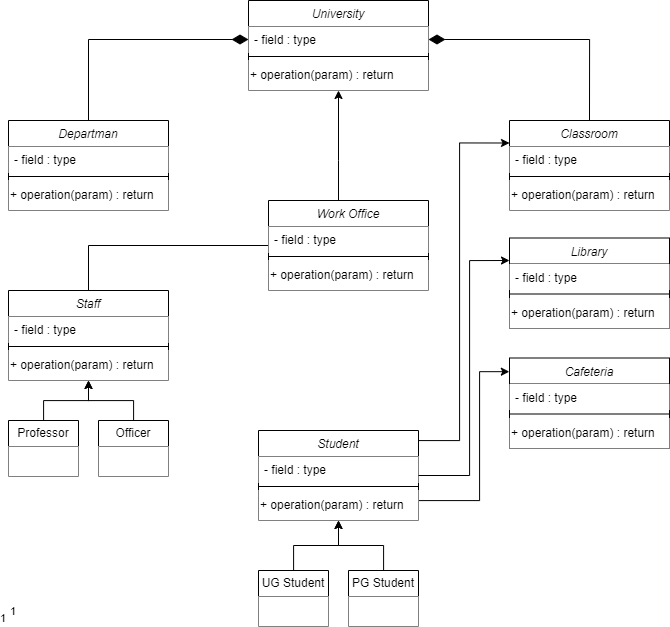

The diagram above was exported from draw.io. Its source (the exported page's mxGraphModel, read from the mxfile embedded in the PNG):
<mxGraphModel dx="2169" dy="929" grid="1" gridSize="10" guides="1" tooltips="1" connect="1" arrows="1" fold="1" page="1" pageScale="1" pageWidth="827" pageHeight="1169" math="0" shadow="0">
  <root>
    <mxCell id="WIyWlLk6GJQsqaUBKTNV-0" />
    <mxCell id="WIyWlLk6GJQsqaUBKTNV-1" parent="WIyWlLk6GJQsqaUBKTNV-0" />
    <mxCell id="zkfFHV4jXpPFQw0GAbJ--0" value="University" style="swimlane;fontStyle=2;align=center;verticalAlign=top;childLayout=stackLayout;horizontal=1;startSize=26;horizontalStack=0;resizeParent=1;resizeLast=0;collapsible=1;marginBottom=0;rounded=0;shadow=0;strokeWidth=1;fillColor=#FFFFFF;" parent="WIyWlLk6GJQsqaUBKTNV-1" vertex="1">
      <mxGeometry x="289" y="40" width="180" height="90" as="geometry">
        <mxRectangle x="310" y="90" width="160" height="26" as="alternateBounds" />
      </mxGeometry>
    </mxCell>
    <mxCell id="zkfFHV4jXpPFQw0GAbJ--1" value="- field : type" style="text;align=left;verticalAlign=top;spacingLeft=4;spacingRight=4;overflow=hidden;rotatable=0;points=[[0,0.5],[1,0.5]];portConstraint=eastwest;fillColor=#FFFFFF;" parent="zkfFHV4jXpPFQw0GAbJ--0" vertex="1">
      <mxGeometry y="26" width="180" height="26" as="geometry" />
    </mxCell>
    <mxCell id="zkfFHV4jXpPFQw0GAbJ--4" value="" style="line;html=1;strokeWidth=1;align=left;verticalAlign=middle;spacingTop=-1;spacingLeft=3;spacingRight=3;rotatable=0;labelPosition=right;points=[];portConstraint=eastwest;fillColor=#FFFFFF;" parent="zkfFHV4jXpPFQw0GAbJ--0" vertex="1">
      <mxGeometry y="52" width="180" height="8" as="geometry" />
    </mxCell>
    <mxCell id="Uh0MdZxuuZn3u5sB1_Hx-2" value="+ operation(param) : return" style="text;html=1;align=left;verticalAlign=middle;resizable=0;points=[];autosize=1;fillColor=#FFFFFF;" parent="zkfFHV4jXpPFQw0GAbJ--0" vertex="1">
      <mxGeometry y="60" width="180" height="30" as="geometry" />
    </mxCell>
    <mxCell id="Uh0MdZxuuZn3u5sB1_Hx-17" value="Classroom" style="swimlane;fontStyle=2;align=center;verticalAlign=top;childLayout=stackLayout;horizontal=1;startSize=26;horizontalStack=0;resizeParent=1;resizeLast=0;collapsible=1;marginBottom=0;rounded=0;shadow=0;strokeWidth=1;fillColor=#FFFFFF;" parent="WIyWlLk6GJQsqaUBKTNV-1" vertex="1">
      <mxGeometry x="550" y="160" width="160" height="90" as="geometry">
        <mxRectangle x="310" y="90" width="160" height="26" as="alternateBounds" />
      </mxGeometry>
    </mxCell>
    <mxCell id="Uh0MdZxuuZn3u5sB1_Hx-18" value="- field : type" style="text;align=left;verticalAlign=top;spacingLeft=4;spacingRight=4;overflow=hidden;rotatable=0;points=[[0,0.5],[1,0.5]];portConstraint=eastwest;fillColor=#FFFFFF;" parent="Uh0MdZxuuZn3u5sB1_Hx-17" vertex="1">
      <mxGeometry y="26" width="160" height="26" as="geometry" />
    </mxCell>
    <mxCell id="Uh0MdZxuuZn3u5sB1_Hx-19" value="" style="line;html=1;strokeWidth=1;align=left;verticalAlign=middle;spacingTop=-1;spacingLeft=3;spacingRight=3;rotatable=0;labelPosition=right;points=[];portConstraint=eastwest;fillColor=#FFFFFF;" parent="Uh0MdZxuuZn3u5sB1_Hx-17" vertex="1">
      <mxGeometry y="52" width="160" height="8" as="geometry" />
    </mxCell>
    <mxCell id="Uh0MdZxuuZn3u5sB1_Hx-20" value="+ operation(param) : return" style="text;html=1;align=left;verticalAlign=middle;resizable=0;points=[];autosize=1;fillColor=#FFFFFF;" parent="Uh0MdZxuuZn3u5sB1_Hx-17" vertex="1">
      <mxGeometry y="60" width="160" height="30" as="geometry" />
    </mxCell>
    <mxCell id="Uh0MdZxuuZn3u5sB1_Hx-21" value="Library" style="swimlane;fontStyle=2;align=center;verticalAlign=top;childLayout=stackLayout;horizontal=1;startSize=26;horizontalStack=0;resizeParent=1;resizeLast=0;collapsible=1;marginBottom=0;rounded=0;shadow=0;strokeWidth=1;fillColor=#FFFFFF;" parent="WIyWlLk6GJQsqaUBKTNV-1" vertex="1">
      <mxGeometry x="550" y="277.5" width="160" height="90" as="geometry">
        <mxRectangle x="310" y="90" width="160" height="26" as="alternateBounds" />
      </mxGeometry>
    </mxCell>
    <mxCell id="Uh0MdZxuuZn3u5sB1_Hx-22" value="- field : type" style="text;align=left;verticalAlign=top;spacingLeft=4;spacingRight=4;overflow=hidden;rotatable=0;points=[[0,0.5],[1,0.5]];portConstraint=eastwest;fillColor=#FFFFFF;" parent="Uh0MdZxuuZn3u5sB1_Hx-21" vertex="1">
      <mxGeometry y="26" width="160" height="26" as="geometry" />
    </mxCell>
    <mxCell id="Uh0MdZxuuZn3u5sB1_Hx-23" value="" style="line;html=1;strokeWidth=1;align=left;verticalAlign=middle;spacingTop=-1;spacingLeft=3;spacingRight=3;rotatable=0;labelPosition=right;points=[];portConstraint=eastwest;fillColor=#FFFFFF;" parent="Uh0MdZxuuZn3u5sB1_Hx-21" vertex="1">
      <mxGeometry y="52" width="160" height="8" as="geometry" />
    </mxCell>
    <mxCell id="Uh0MdZxuuZn3u5sB1_Hx-24" value="+ operation(param) : return" style="text;html=1;align=left;verticalAlign=middle;resizable=0;points=[];autosize=1;fillColor=#FFFFFF;" parent="Uh0MdZxuuZn3u5sB1_Hx-21" vertex="1">
      <mxGeometry y="60" width="160" height="30" as="geometry" />
    </mxCell>
    <mxCell id="4a2anUP7EEr0t9OSz5Fy-13" style="edgeStyle=orthogonalEdgeStyle;rounded=0;orthogonalLoop=1;jettySize=auto;html=1;exitX=0.5;exitY=0;exitDx=0;exitDy=0;entryX=0;entryY=0.5;entryDx=0;entryDy=0;endArrow=none;endFill=0;strokeWidth=1;endSize=12;startSize=14;fillColor=#FFFFFF;" edge="1" parent="WIyWlLk6GJQsqaUBKTNV-1" source="Uh0MdZxuuZn3u5sB1_Hx-25" target="4a2anUP7EEr0t9OSz5Fy-0">
      <mxGeometry relative="1" as="geometry">
        <Array as="points">
          <mxPoint x="129" y="285" />
        </Array>
      </mxGeometry>
    </mxCell>
    <mxCell id="Uh0MdZxuuZn3u5sB1_Hx-25" value="Staff" style="swimlane;fontStyle=2;align=center;verticalAlign=top;childLayout=stackLayout;horizontal=1;startSize=26;horizontalStack=0;resizeParent=1;resizeLast=0;collapsible=1;marginBottom=0;rounded=0;shadow=0;strokeWidth=1;fillColor=#FFFFFF;" parent="WIyWlLk6GJQsqaUBKTNV-1" vertex="1">
      <mxGeometry x="49" y="330" width="160" height="90" as="geometry">
        <mxRectangle x="310" y="90" width="160" height="26" as="alternateBounds" />
      </mxGeometry>
    </mxCell>
    <mxCell id="Uh0MdZxuuZn3u5sB1_Hx-26" value="- field : type" style="text;align=left;verticalAlign=top;spacingLeft=4;spacingRight=4;overflow=hidden;rotatable=0;points=[[0,0.5],[1,0.5]];portConstraint=eastwest;fillColor=#FFFFFF;" parent="Uh0MdZxuuZn3u5sB1_Hx-25" vertex="1">
      <mxGeometry y="26" width="160" height="26" as="geometry" />
    </mxCell>
    <mxCell id="Uh0MdZxuuZn3u5sB1_Hx-27" value="" style="line;html=1;strokeWidth=1;align=left;verticalAlign=middle;spacingTop=-1;spacingLeft=3;spacingRight=3;rotatable=0;labelPosition=right;points=[];portConstraint=eastwest;fillColor=#FFFFFF;" parent="Uh0MdZxuuZn3u5sB1_Hx-25" vertex="1">
      <mxGeometry y="52" width="160" height="8" as="geometry" />
    </mxCell>
    <mxCell id="Uh0MdZxuuZn3u5sB1_Hx-28" value="+ operation(param) : return" style="text;html=1;align=left;verticalAlign=middle;resizable=0;points=[];autosize=1;fillColor=#FFFFFF;" parent="Uh0MdZxuuZn3u5sB1_Hx-25" vertex="1">
      <mxGeometry y="60" width="160" height="30" as="geometry" />
    </mxCell>
    <mxCell id="Uh0MdZxuuZn3u5sB1_Hx-29" value="Cafeteria" style="swimlane;fontStyle=2;align=center;verticalAlign=top;childLayout=stackLayout;horizontal=1;startSize=26;horizontalStack=0;resizeParent=1;resizeLast=0;collapsible=1;marginBottom=0;rounded=0;shadow=0;strokeWidth=1;fillColor=#FFFFFF;" parent="WIyWlLk6GJQsqaUBKTNV-1" vertex="1">
      <mxGeometry x="550" y="397.5" width="160" height="90" as="geometry">
        <mxRectangle x="310" y="90" width="160" height="26" as="alternateBounds" />
      </mxGeometry>
    </mxCell>
    <mxCell id="Uh0MdZxuuZn3u5sB1_Hx-30" value="- field : type" style="text;align=left;verticalAlign=top;spacingLeft=4;spacingRight=4;overflow=hidden;rotatable=0;points=[[0,0.5],[1,0.5]];portConstraint=eastwest;fillColor=#FFFFFF;" parent="Uh0MdZxuuZn3u5sB1_Hx-29" vertex="1">
      <mxGeometry y="26" width="160" height="26" as="geometry" />
    </mxCell>
    <mxCell id="Uh0MdZxuuZn3u5sB1_Hx-31" value="" style="line;html=1;strokeWidth=1;align=left;verticalAlign=middle;spacingTop=-1;spacingLeft=3;spacingRight=3;rotatable=0;labelPosition=right;points=[];portConstraint=eastwest;fillColor=#FFFFFF;" parent="Uh0MdZxuuZn3u5sB1_Hx-29" vertex="1">
      <mxGeometry y="52" width="160" height="8" as="geometry" />
    </mxCell>
    <mxCell id="Uh0MdZxuuZn3u5sB1_Hx-32" value="+ operation(param) : return" style="text;html=1;align=left;verticalAlign=middle;resizable=0;points=[];autosize=1;fillColor=#FFFFFF;" parent="Uh0MdZxuuZn3u5sB1_Hx-29" vertex="1">
      <mxGeometry y="60" width="160" height="30" as="geometry" />
    </mxCell>
    <mxCell id="Uh0MdZxuuZn3u5sB1_Hx-55" value="" style="edgeStyle=orthogonalEdgeStyle;rounded=0;orthogonalLoop=1;jettySize=auto;html=1;exitX=1.002;exitY=0.112;exitDx=0;exitDy=0;exitPerimeter=0;entryX=0;entryY=0.25;entryDx=0;entryDy=0;fillColor=#FFFFFF;" parent="WIyWlLk6GJQsqaUBKTNV-1" source="Uh0MdZxuuZn3u5sB1_Hx-33" target="Uh0MdZxuuZn3u5sB1_Hx-17" edge="1">
      <mxGeometry relative="1" as="geometry">
        <mxPoint x="549" y="260" as="targetPoint" />
        <Array as="points">
          <mxPoint x="500" y="480" />
          <mxPoint x="500" y="183" />
        </Array>
      </mxGeometry>
    </mxCell>
    <mxCell id="Uh0MdZxuuZn3u5sB1_Hx-33" value="Student" style="swimlane;fontStyle=2;align=center;verticalAlign=top;childLayout=stackLayout;horizontal=1;startSize=26;horizontalStack=0;resizeParent=1;resizeLast=0;collapsible=1;marginBottom=0;rounded=0;shadow=0;strokeWidth=1;fillColor=#FFFFFF;" parent="WIyWlLk6GJQsqaUBKTNV-1" vertex="1">
      <mxGeometry x="299" y="470" width="160" height="90" as="geometry">
        <mxRectangle x="310" y="90" width="160" height="26" as="alternateBounds" />
      </mxGeometry>
    </mxCell>
    <mxCell id="Uh0MdZxuuZn3u5sB1_Hx-34" value="- field : type" style="text;align=left;verticalAlign=top;spacingLeft=4;spacingRight=4;overflow=hidden;rotatable=0;points=[[0,0.5],[1,0.5]];portConstraint=eastwest;fillColor=#FFFFFF;" parent="Uh0MdZxuuZn3u5sB1_Hx-33" vertex="1">
      <mxGeometry y="26" width="160" height="26" as="geometry" />
    </mxCell>
    <mxCell id="Uh0MdZxuuZn3u5sB1_Hx-35" value="" style="line;html=1;strokeWidth=1;align=left;verticalAlign=middle;spacingTop=-1;spacingLeft=3;spacingRight=3;rotatable=0;labelPosition=right;points=[];portConstraint=eastwest;fillColor=#FFFFFF;" parent="Uh0MdZxuuZn3u5sB1_Hx-33" vertex="1">
      <mxGeometry y="52" width="160" height="8" as="geometry" />
    </mxCell>
    <mxCell id="Uh0MdZxuuZn3u5sB1_Hx-37" value="Departman" style="swimlane;fontStyle=2;align=center;verticalAlign=top;childLayout=stackLayout;horizontal=1;startSize=26;horizontalStack=0;resizeParent=1;resizeLast=0;collapsible=1;marginBottom=0;rounded=0;shadow=0;strokeWidth=1;fillColor=#FFFFFF;" parent="WIyWlLk6GJQsqaUBKTNV-1" vertex="1">
      <mxGeometry x="49" y="160" width="160" height="90" as="geometry">
        <mxRectangle x="310" y="90" width="160" height="26" as="alternateBounds" />
      </mxGeometry>
    </mxCell>
    <mxCell id="Uh0MdZxuuZn3u5sB1_Hx-38" value="- field : type" style="text;align=left;verticalAlign=top;spacingLeft=4;spacingRight=4;overflow=hidden;rotatable=0;points=[[0,0.5],[1,0.5]];portConstraint=eastwest;fillColor=#FFFFFF;" parent="Uh0MdZxuuZn3u5sB1_Hx-37" vertex="1">
      <mxGeometry y="26" width="160" height="26" as="geometry" />
    </mxCell>
    <mxCell id="Uh0MdZxuuZn3u5sB1_Hx-39" value="" style="line;html=1;strokeWidth=1;align=left;verticalAlign=middle;spacingTop=-1;spacingLeft=3;spacingRight=3;rotatable=0;labelPosition=right;points=[];portConstraint=eastwest;fillColor=#FFFFFF;" parent="Uh0MdZxuuZn3u5sB1_Hx-37" vertex="1">
      <mxGeometry y="52" width="160" height="8" as="geometry" />
    </mxCell>
    <mxCell id="Uh0MdZxuuZn3u5sB1_Hx-40" value="+ operation(param) : return" style="text;html=1;align=left;verticalAlign=middle;resizable=0;points=[];autosize=1;fillColor=#FFFFFF;" parent="Uh0MdZxuuZn3u5sB1_Hx-37" vertex="1">
      <mxGeometry y="60" width="160" height="30" as="geometry" />
    </mxCell>
    <mxCell id="4a2anUP7EEr0t9OSz5Fy-6" style="edgeStyle=orthogonalEdgeStyle;rounded=0;orthogonalLoop=1;jettySize=auto;html=1;entryX=-0.001;entryY=0.152;entryDx=0;entryDy=0;entryPerimeter=0;exitX=1;exitY=0.75;exitDx=0;exitDy=0;fillColor=#FFFFFF;" edge="1" parent="WIyWlLk6GJQsqaUBKTNV-1" source="Uh0MdZxuuZn3u5sB1_Hx-33" target="Uh0MdZxuuZn3u5sB1_Hx-29">
      <mxGeometry relative="1" as="geometry">
        <mxPoint x="480" y="540" as="sourcePoint" />
        <Array as="points">
          <mxPoint x="459" y="540" />
          <mxPoint x="520" y="540" />
          <mxPoint x="520" y="411" />
        </Array>
      </mxGeometry>
    </mxCell>
    <mxCell id="Uh0MdZxuuZn3u5sB1_Hx-36" value="+ operation(param) : return" style="text;html=1;align=left;verticalAlign=middle;resizable=0;points=[];autosize=1;fillColor=#FFFFFF;" parent="WIyWlLk6GJQsqaUBKTNV-1" vertex="1">
      <mxGeometry x="299" y="530" width="160" height="30" as="geometry" />
    </mxCell>
    <mxCell id="Uh0MdZxuuZn3u5sB1_Hx-57" value="" style="edgeStyle=orthogonalEdgeStyle;rounded=0;orthogonalLoop=1;jettySize=auto;html=1;entryX=0;entryY=0.25;entryDx=0;entryDy=0;exitX=1;exitY=0.5;exitDx=0;exitDy=0;fillColor=#FFFFFF;" parent="WIyWlLk6GJQsqaUBKTNV-1" source="Uh0MdZxuuZn3u5sB1_Hx-33" target="Uh0MdZxuuZn3u5sB1_Hx-21" edge="1">
      <mxGeometry relative="1" as="geometry">
        <mxPoint x="480" y="510" as="sourcePoint" />
        <Array as="points">
          <mxPoint x="510" y="515" />
          <mxPoint x="510" y="300" />
        </Array>
      </mxGeometry>
    </mxCell>
    <mxCell id="Uh0MdZxuuZn3u5sB1_Hx-59" value="1" style="endArrow=none;html=1;endSize=12;startArrow=diamondThin;startSize=14;startFill=1;edgeStyle=orthogonalEdgeStyle;align=left;verticalAlign=bottom;rounded=0;exitX=0;exitY=0.5;exitDx=0;exitDy=0;entryX=0.5;entryY=0;entryDx=0;entryDy=0;endFill=0;fillColor=#FFFFFF;" parent="WIyWlLk6GJQsqaUBKTNV-1" source="zkfFHV4jXpPFQw0GAbJ--1" target="Uh0MdZxuuZn3u5sB1_Hx-37" edge="1">
      <mxGeometry x="1" y="-510" relative="1" as="geometry">
        <mxPoint x="259" y="40.03" as="sourcePoint" />
        <mxPoint x="99" y="137.53" as="targetPoint" />
        <mxPoint x="420" y="506" as="offset" />
      </mxGeometry>
    </mxCell>
    <mxCell id="Uh0MdZxuuZn3u5sB1_Hx-60" value="1" style="endArrow=none;html=1;endSize=12;startArrow=diamondThin;startSize=14;startFill=1;edgeStyle=orthogonalEdgeStyle;align=left;verticalAlign=bottom;rounded=0;exitX=1;exitY=0.5;exitDx=0;exitDy=0;entryX=0.5;entryY=0;entryDx=0;entryDy=0;endFill=0;fillColor=#FFFFFF;" parent="WIyWlLk6GJQsqaUBKTNV-1" source="zkfFHV4jXpPFQw0GAbJ--1" target="Uh0MdZxuuZn3u5sB1_Hx-17" edge="1">
      <mxGeometry x="-1" y="-717" relative="1" as="geometry">
        <mxPoint x="679" y="79" as="sourcePoint" />
        <mxPoint x="519" y="160" as="targetPoint" />
        <mxPoint x="-420" y="-136" as="offset" />
      </mxGeometry>
    </mxCell>
    <mxCell id="4a2anUP7EEr0t9OSz5Fy-25" value="" style="edgeStyle=orthogonalEdgeStyle;rounded=0;orthogonalLoop=1;jettySize=auto;html=1;fillColor=#FFFFFF;" edge="1" parent="WIyWlLk6GJQsqaUBKTNV-1" source="Uh0MdZxuuZn3u5sB1_Hx-67" target="Uh0MdZxuuZn3u5sB1_Hx-36">
      <mxGeometry relative="1" as="geometry" />
    </mxCell>
    <mxCell id="Uh0MdZxuuZn3u5sB1_Hx-67" value="PG Student" style="swimlane;fontStyle=0;childLayout=stackLayout;horizontal=1;startSize=26;horizontalStack=0;resizeParent=1;resizeParentMax=0;resizeLast=0;collapsible=1;marginBottom=0;whiteSpace=wrap;html=1;fillColor=#FFFFFF;" parent="WIyWlLk6GJQsqaUBKTNV-1" vertex="1">
      <mxGeometry x="389" y="610" width="70" height="56" as="geometry" />
    </mxCell>
    <mxCell id="4a2anUP7EEr0t9OSz5Fy-9" value="&amp;nbsp; &amp;nbsp;&amp;nbsp;" style="text;html=1;align=center;verticalAlign=middle;resizable=0;points=[];autosize=1;fillColor=#FFFFFF;" vertex="1" parent="Uh0MdZxuuZn3u5sB1_Hx-67">
      <mxGeometry y="26" width="70" height="30" as="geometry" />
    </mxCell>
    <mxCell id="4a2anUP7EEr0t9OSz5Fy-24" value="" style="edgeStyle=orthogonalEdgeStyle;rounded=0;orthogonalLoop=1;jettySize=auto;html=1;fillColor=#FFFFFF;" edge="1" parent="WIyWlLk6GJQsqaUBKTNV-1" source="Uh0MdZxuuZn3u5sB1_Hx-68" target="Uh0MdZxuuZn3u5sB1_Hx-36">
      <mxGeometry relative="1" as="geometry" />
    </mxCell>
    <mxCell id="Uh0MdZxuuZn3u5sB1_Hx-68" value="UG Student" style="swimlane;fontStyle=0;childLayout=stackLayout;horizontal=1;startSize=26;horizontalStack=0;resizeParent=1;resizeParentMax=0;resizeLast=0;collapsible=1;marginBottom=0;whiteSpace=wrap;html=1;fillColor=#FFFFFF;" parent="WIyWlLk6GJQsqaUBKTNV-1" vertex="1">
      <mxGeometry x="299" y="610" width="70" height="56" as="geometry" />
    </mxCell>
    <mxCell id="4a2anUP7EEr0t9OSz5Fy-10" value="&amp;nbsp; &amp;nbsp;&amp;nbsp;" style="text;html=1;align=center;verticalAlign=middle;resizable=0;points=[];autosize=1;fillColor=#FFFFFF;" vertex="1" parent="Uh0MdZxuuZn3u5sB1_Hx-68">
      <mxGeometry y="26" width="70" height="30" as="geometry" />
    </mxCell>
    <mxCell id="4a2anUP7EEr0t9OSz5Fy-4" style="edgeStyle=orthogonalEdgeStyle;rounded=0;orthogonalLoop=1;jettySize=auto;html=1;entryX=0.5;entryY=1;entryDx=0;entryDy=0;exitX=0.5;exitY=0;exitDx=0;exitDy=0;fillColor=#FFFFFF;" edge="1" parent="WIyWlLk6GJQsqaUBKTNV-1" source="4a2anUP7EEr0t9OSz5Fy-0" target="zkfFHV4jXpPFQw0GAbJ--0">
      <mxGeometry relative="1" as="geometry">
        <mxPoint x="140" y="310" as="sourcePoint" />
        <Array as="points">
          <mxPoint x="379" y="200" />
          <mxPoint x="379" y="200" />
        </Array>
      </mxGeometry>
    </mxCell>
    <mxCell id="4a2anUP7EEr0t9OSz5Fy-0" value="Work Office" style="swimlane;fontStyle=2;align=center;verticalAlign=top;childLayout=stackLayout;horizontal=1;startSize=26;horizontalStack=0;resizeParent=1;resizeLast=0;collapsible=1;marginBottom=0;rounded=0;shadow=0;strokeWidth=1;fillColor=#FFFFFF;" vertex="1" parent="WIyWlLk6GJQsqaUBKTNV-1">
      <mxGeometry x="309" y="240" width="160" height="90" as="geometry">
        <mxRectangle x="310" y="90" width="160" height="26" as="alternateBounds" />
      </mxGeometry>
    </mxCell>
    <mxCell id="4a2anUP7EEr0t9OSz5Fy-1" value="- field : type" style="text;align=left;verticalAlign=top;spacingLeft=4;spacingRight=4;overflow=hidden;rotatable=0;points=[[0,0.5],[1,0.5]];portConstraint=eastwest;fillColor=#FFFFFF;" vertex="1" parent="4a2anUP7EEr0t9OSz5Fy-0">
      <mxGeometry y="26" width="160" height="26" as="geometry" />
    </mxCell>
    <mxCell id="4a2anUP7EEr0t9OSz5Fy-2" value="" style="line;html=1;strokeWidth=1;align=left;verticalAlign=middle;spacingTop=-1;spacingLeft=3;spacingRight=3;rotatable=0;labelPosition=right;points=[];portConstraint=eastwest;fillColor=#FFFFFF;" vertex="1" parent="4a2anUP7EEr0t9OSz5Fy-0">
      <mxGeometry y="52" width="160" height="8" as="geometry" />
    </mxCell>
    <mxCell id="4a2anUP7EEr0t9OSz5Fy-3" value="+ operation(param) : return" style="text;html=1;align=left;verticalAlign=middle;resizable=0;points=[];autosize=1;fillColor=#FFFFFF;" vertex="1" parent="4a2anUP7EEr0t9OSz5Fy-0">
      <mxGeometry y="60" width="160" height="30" as="geometry" />
    </mxCell>
    <mxCell id="4a2anUP7EEr0t9OSz5Fy-23" value="" style="edgeStyle=orthogonalEdgeStyle;rounded=0;orthogonalLoop=1;jettySize=auto;html=1;fillColor=#FFFFFF;" edge="1" parent="WIyWlLk6GJQsqaUBKTNV-1" source="4a2anUP7EEr0t9OSz5Fy-16" target="Uh0MdZxuuZn3u5sB1_Hx-28">
      <mxGeometry relative="1" as="geometry" />
    </mxCell>
    <mxCell id="4a2anUP7EEr0t9OSz5Fy-16" value="Officer" style="swimlane;fontStyle=0;childLayout=stackLayout;horizontal=1;startSize=26;horizontalStack=0;resizeParent=1;resizeParentMax=0;resizeLast=0;collapsible=1;marginBottom=0;whiteSpace=wrap;html=1;fillColor=#FFFFFF;" vertex="1" parent="WIyWlLk6GJQsqaUBKTNV-1">
      <mxGeometry x="139" y="460" width="70" height="56" as="geometry" />
    </mxCell>
    <mxCell id="4a2anUP7EEr0t9OSz5Fy-17" value="&amp;nbsp; &amp;nbsp;&amp;nbsp;" style="text;html=1;align=center;verticalAlign=middle;resizable=0;points=[];autosize=1;fillColor=#FFFFFF;" vertex="1" parent="4a2anUP7EEr0t9OSz5Fy-16">
      <mxGeometry y="26" width="70" height="30" as="geometry" />
    </mxCell>
    <mxCell id="4a2anUP7EEr0t9OSz5Fy-22" value="" style="edgeStyle=orthogonalEdgeStyle;rounded=0;orthogonalLoop=1;jettySize=auto;html=1;fillColor=#FFFFFF;" edge="1" parent="WIyWlLk6GJQsqaUBKTNV-1" source="4a2anUP7EEr0t9OSz5Fy-18" target="Uh0MdZxuuZn3u5sB1_Hx-28">
      <mxGeometry relative="1" as="geometry" />
    </mxCell>
    <mxCell id="4a2anUP7EEr0t9OSz5Fy-18" value="Professor" style="swimlane;fontStyle=0;childLayout=stackLayout;horizontal=1;startSize=26;horizontalStack=0;resizeParent=1;resizeParentMax=0;resizeLast=0;collapsible=1;marginBottom=0;whiteSpace=wrap;html=1;fillColor=#FFFFFF;" vertex="1" parent="WIyWlLk6GJQsqaUBKTNV-1">
      <mxGeometry x="49" y="460" width="70" height="56" as="geometry" />
    </mxCell>
    <mxCell id="4a2anUP7EEr0t9OSz5Fy-19" value="&amp;nbsp; &amp;nbsp;&amp;nbsp;" style="text;html=1;align=center;verticalAlign=middle;resizable=0;points=[];autosize=1;fillColor=#FFFFFF;" vertex="1" parent="4a2anUP7EEr0t9OSz5Fy-18">
      <mxGeometry y="26" width="70" height="30" as="geometry" />
    </mxCell>
  </root>
</mxGraphModel>